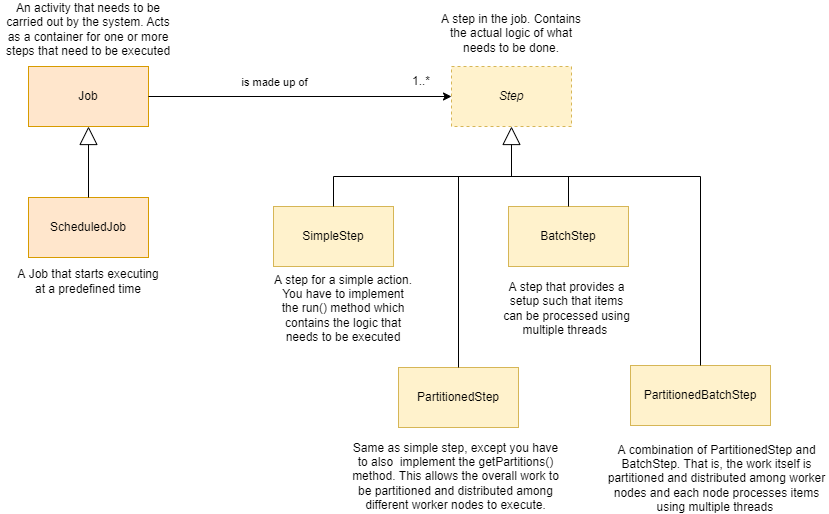

The diagram above was exported from draw.io. Its source (the exported page's mxGraphModel, read from the mxfile embedded in the PNG):
<mxGraphModel dx="1122" dy="857" grid="1" gridSize="10" guides="1" tooltips="1" connect="1" arrows="1" fold="1" page="1" pageScale="1" pageWidth="827" pageHeight="1169" math="0" shadow="0">
  <root>
    <mxCell id="0" />
    <mxCell id="1" parent="0" />
    <mxCell id="PKcXOMtBzALh_EgfIeiw-1" value="Job" style="rounded=0;whiteSpace=wrap;html=1;fillColor=#ffe6cc;strokeColor=#d79b00;" vertex="1" parent="1">
      <mxGeometry x="270" y="100" width="120" height="60" as="geometry" />
    </mxCell>
    <mxCell id="PKcXOMtBzALh_EgfIeiw-2" value="&lt;i&gt;Step&lt;br&gt;&lt;/i&gt;" style="rounded=0;whiteSpace=wrap;html=1;fillColor=#fff2cc;strokeColor=#d6b656;dashed=1;" vertex="1" parent="1">
      <mxGeometry x="693" y="100" width="120" height="60" as="geometry" />
    </mxCell>
    <mxCell id="PKcXOMtBzALh_EgfIeiw-3" value="SimpleStep" style="rounded=0;whiteSpace=wrap;html=1;fillColor=#fff2cc;strokeColor=#d6b656;" vertex="1" parent="1">
      <mxGeometry x="515" y="240" width="120" height="60" as="geometry" />
    </mxCell>
    <mxCell id="PKcXOMtBzALh_EgfIeiw-4" value="ScheduledJob" style="rounded=0;whiteSpace=wrap;html=1;fillColor=#ffe6cc;strokeColor=#d79b00;" vertex="1" parent="1">
      <mxGeometry x="270" y="231" width="120" height="60" as="geometry" />
    </mxCell>
    <mxCell id="PKcXOMtBzALh_EgfIeiw-6" value="" style="endArrow=block;endSize=16;endFill=0;html=1;rounded=0;exitX=0.5;exitY=0;exitDx=0;exitDy=0;entryX=0.5;entryY=1;entryDx=0;entryDy=0;fillColor=#ffe6cc;strokeColor=#000000;" edge="1" parent="1" source="PKcXOMtBzALh_EgfIeiw-4" target="PKcXOMtBzALh_EgfIeiw-1">
      <mxGeometry width="160" relative="1" as="geometry">
        <mxPoint x="480" y="191" as="sourcePoint" />
        <mxPoint x="640" y="191" as="targetPoint" />
      </mxGeometry>
    </mxCell>
    <mxCell id="PKcXOMtBzALh_EgfIeiw-7" value="PartitionedStep" style="rounded=0;whiteSpace=wrap;html=1;fillColor=#fff2cc;strokeColor=#d6b656;" vertex="1" parent="1">
      <mxGeometry x="640" y="401" width="120" height="60" as="geometry" />
    </mxCell>
    <mxCell id="PKcXOMtBzALh_EgfIeiw-8" value="BatchStep" style="rounded=0;whiteSpace=wrap;html=1;fillColor=#fff2cc;strokeColor=#d6b656;" vertex="1" parent="1">
      <mxGeometry x="750" y="240" width="120" height="60" as="geometry" />
    </mxCell>
    <mxCell id="PKcXOMtBzALh_EgfIeiw-9" value="PartitionedBatchStep" style="rounded=0;whiteSpace=wrap;html=1;fillColor=#fff2cc;strokeColor=#d6b656;" vertex="1" parent="1">
      <mxGeometry x="872" y="399" width="140" height="60" as="geometry" />
    </mxCell>
    <mxCell id="PKcXOMtBzALh_EgfIeiw-10" value="" style="endArrow=block;endSize=16;endFill=0;html=1;rounded=0;entryX=0.5;entryY=1;entryDx=0;entryDy=0;edgeStyle=orthogonalEdgeStyle;exitX=0.5;exitY=0;exitDx=0;exitDy=0;" edge="1" parent="1" source="PKcXOMtBzALh_EgfIeiw-3" target="PKcXOMtBzALh_EgfIeiw-2">
      <mxGeometry width="160" relative="1" as="geometry">
        <mxPoint x="600" y="240" as="sourcePoint" />
        <mxPoint x="610" y="170" as="targetPoint" />
        <Array as="points">
          <mxPoint x="575" y="210" />
          <mxPoint x="753" y="210" />
        </Array>
      </mxGeometry>
    </mxCell>
    <mxCell id="PKcXOMtBzALh_EgfIeiw-12" value="" style="endArrow=none;html=1;rounded=0;exitX=0.5;exitY=0;exitDx=0;exitDy=0;" edge="1" parent="1" source="PKcXOMtBzALh_EgfIeiw-8">
      <mxGeometry width="50" height="50" relative="1" as="geometry">
        <mxPoint x="900" y="230" as="sourcePoint" />
        <mxPoint x="810" y="210" as="targetPoint" />
      </mxGeometry>
    </mxCell>
    <mxCell id="PKcXOMtBzALh_EgfIeiw-13" value="" style="endArrow=none;html=1;rounded=0;exitX=0.5;exitY=0;exitDx=0;exitDy=0;" edge="1" parent="1" source="PKcXOMtBzALh_EgfIeiw-7">
      <mxGeometry width="50" height="50" relative="1" as="geometry">
        <mxPoint x="680" y="300" as="sourcePoint" />
        <mxPoint x="700" y="210" as="targetPoint" />
      </mxGeometry>
    </mxCell>
    <mxCell id="PKcXOMtBzALh_EgfIeiw-14" value="" style="endArrow=none;html=1;rounded=0;entryX=0.5;entryY=0;entryDx=0;entryDy=0;edgeStyle=orthogonalEdgeStyle;" edge="1" parent="1" target="PKcXOMtBzALh_EgfIeiw-9">
      <mxGeometry width="50" height="50" relative="1" as="geometry">
        <mxPoint x="750" y="210" as="sourcePoint" />
        <mxPoint x="1080" y="200" as="targetPoint" />
      </mxGeometry>
    </mxCell>
    <mxCell id="PKcXOMtBzALh_EgfIeiw-15" value="" style="endArrow=classic;html=1;rounded=0;exitX=1;exitY=0.5;exitDx=0;exitDy=0;entryX=0;entryY=0.5;entryDx=0;entryDy=0;" edge="1" parent="1" source="PKcXOMtBzALh_EgfIeiw-1" target="PKcXOMtBzALh_EgfIeiw-2">
      <mxGeometry width="50" height="50" relative="1" as="geometry">
        <mxPoint x="480" y="120" as="sourcePoint" />
        <mxPoint x="530" y="70" as="targetPoint" />
      </mxGeometry>
    </mxCell>
    <mxCell id="PKcXOMtBzALh_EgfIeiw-29" value="is made up of" style="edgeLabel;html=1;align=center;verticalAlign=middle;resizable=0;points=[];" vertex="1" connectable="0" parent="PKcXOMtBzALh_EgfIeiw-15">
      <mxGeometry x="-0.1518" relative="1" as="geometry">
        <mxPoint x="-4" y="-15" as="offset" />
      </mxGeometry>
    </mxCell>
    <mxCell id="PKcXOMtBzALh_EgfIeiw-16" value="1..*" style="text;html=1;strokeColor=none;fillColor=none;align=center;verticalAlign=middle;whiteSpace=wrap;rounded=0;" vertex="1" parent="1">
      <mxGeometry x="633" y="100" width="60" height="30" as="geometry" />
    </mxCell>
    <mxCell id="PKcXOMtBzALh_EgfIeiw-19" value="An activity that needs to be carried out by the system.&amp;nbsp;Acts as a container for one or more steps that need to be executed" style="text;html=1;strokeColor=none;fillColor=none;align=center;verticalAlign=middle;whiteSpace=wrap;rounded=0;" vertex="1" parent="1">
      <mxGeometry x="242" y="48" width="176" height="30" as="geometry" />
    </mxCell>
    <mxCell id="PKcXOMtBzALh_EgfIeiw-21" value="A Job that starts executing at a predefined time" style="text;html=1;strokeColor=none;fillColor=none;align=center;verticalAlign=middle;whiteSpace=wrap;rounded=0;" vertex="1" parent="1">
      <mxGeometry x="255" y="300" width="150" height="30" as="geometry" />
    </mxCell>
    <mxCell id="PKcXOMtBzALh_EgfIeiw-22" value="A step in the job. Contains the actual logic of what needs to be done." style="text;html=1;strokeColor=none;fillColor=none;align=center;verticalAlign=middle;whiteSpace=wrap;rounded=0;" vertex="1" parent="1">
      <mxGeometry x="678" y="42" width="150" height="50" as="geometry" />
    </mxCell>
    <mxCell id="PKcXOMtBzALh_EgfIeiw-23" value="A step that provides a setup such that items can be processed using multiple threads&amp;nbsp;" style="text;html=1;strokeColor=none;fillColor=none;align=center;verticalAlign=middle;whiteSpace=wrap;rounded=0;" vertex="1" parent="1">
      <mxGeometry x="741" y="327" width="135" height="30" as="geometry" />
    </mxCell>
    <mxCell id="PKcXOMtBzALh_EgfIeiw-24" value="Same as simple step, except you have to also&amp;nbsp; implement the getPartitions() method. This allows the overall work to be partitioned and distributed among different worker nodes to execute." style="text;html=1;strokeColor=none;fillColor=none;align=center;verticalAlign=middle;whiteSpace=wrap;rounded=0;" vertex="1" parent="1">
      <mxGeometry x="590" y="495" width="215" height="30" as="geometry" />
    </mxCell>
    <mxCell id="PKcXOMtBzALh_EgfIeiw-27" value="A step for a simple action.&lt;br&gt;You have to implement&lt;br&gt;the run() method which contains the logic that needs to be executed" style="text;html=1;strokeColor=none;fillColor=none;align=center;verticalAlign=middle;whiteSpace=wrap;rounded=0;" vertex="1" parent="1">
      <mxGeometry x="510" y="327" width="150" height="30" as="geometry" />
    </mxCell>
    <mxCell id="PKcXOMtBzALh_EgfIeiw-28" value="A combination of PartitionedStep and BatchStep. That is, the work itself is partitioned and distributed among worker nodes and each node processes items using multiple threads&amp;nbsp;" style="text;html=1;strokeColor=none;fillColor=none;align=center;verticalAlign=middle;whiteSpace=wrap;rounded=0;" vertex="1" parent="1">
      <mxGeometry x="847" y="497" width="223" height="30" as="geometry" />
    </mxCell>
  </root>
</mxGraphModel>